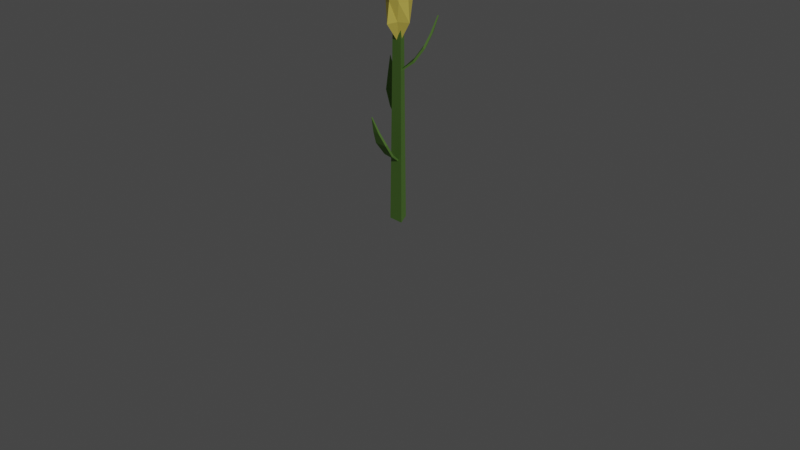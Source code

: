 # Source: corn.blend  (saved by Blender 2.90.8; exported with 4.5.12 LTS)
import bpy
from mathutils import Matrix  # noqa: F401  (used for matrix-valued properties, if any)

bpy.ops.wm.read_factory_settings(use_empty=True)
scene = bpy.context.scene
scene.name = 'Scene'

# ---- collections
col_collection = bpy.data.collections.new('Collection'); scene.collection.children.link(col_collection)
col_leafs = bpy.data.collections.new('leafs'); scene.collection.children.link(col_leafs)

# ---- materials (node trees are filled in below, after node groups)
mat_material_001 = bpy.data.materials.new('Material.001')
mat_material_001.use_transparent_shadow = False
mat_material = bpy.data.materials.new('Material')
mat_material.alpha_threshold = 0.0
mat_material.use_transparent_shadow = False
mat_material.line_color = (0.0, 0.0, 0.0, 1.0)

# ---- material node trees
mat_material_001.use_nodes = True; mat_material_001.node_tree.nodes.clear()
_N = mat_material_001.node_tree.nodes; _L = mat_material_001.node_tree.links
n0 = _N.new('ShaderNodeBsdfPrincipled'); n0.name = 'Principled BSDF'; n0.location = (10, 300)
n0.distribution = 'GGX'
n0.subsurface_method = 'BURLEY'
n0.inputs[0].default_value = (1.0, 0.8074, 0.1413, 1.0)
n0.inputs[2].default_value = 0.75
n0.inputs[3].default_value = 1.45
n0.inputs[27].default_value = (0.0, 0.0, 0.0, 1.0)
n0.inputs[28].default_value = 1.0
n1 = _N.new('ShaderNodeOutputMaterial'); n1.name = 'Material Output'; n1.location = (300, 300)
_L.new(n0.outputs[0], n1.inputs[0])
n1.is_active_output = True
mat_material.use_nodes = True; mat_material.node_tree.nodes.clear()
_N = mat_material.node_tree.nodes; _L = mat_material.node_tree.links
n0 = _N.new('ShaderNodeOutputMaterial'); n0.name = 'Material Output'; n0.location = (300, 300)
n1 = _N.new('ShaderNodeBsdfPrincipled'); n1.name = 'Principled BSDF'; n1.location = (10, 300)
n1.distribution = 'GGX'
n1.subsurface_method = 'BURLEY'
n1.inputs[0].default_value = (0.1486, 0.3108, 0.05571, 1.0)
n1.inputs[2].default_value = 0.75
n1.inputs[3].default_value = 1.45
n1.inputs[27].default_value = (0.0, 0.0, 0.0, 1.0)
n1.inputs[28].default_value = 1.0
_L.new(n1.outputs[0], n0.inputs[0])
n0.is_active_output = True

# ---- world
world_world = bpy.data.worlds.new('World'); scene.world = world_world
world_world.use_nodes = True; world_world.node_tree.nodes.clear()
_N = world_world.node_tree.nodes; _L = world_world.node_tree.links
n0 = _N.new('ShaderNodeOutputWorld'); n0.name = 'World Output'; n0.location = (300, 300)
n1 = _N.new('ShaderNodeBackground'); n1.name = 'Background'; n1.location = (10, 300)
n1.inputs[0].default_value = (0.05088, 0.05088, 0.05088, 1.0)
_L.new(n1.outputs[0], n0.inputs[0])
n0.is_active_output = True
world_world.color = (0.05088, 0.05088, 0.05088)
world_world.use_sun_shadow = False
world_world.sun_shadow_jitter_overblur = 0.0

# ---- cameras
cam_camera = bpy.data.cameras.new('Camera')
cam_camera.clip_end = 100.0
cam_camera.ortho_scale = 7.314

# ---- lights
light_sun = bpy.data.lights.new('Sun', 'SUN')
light_sun.transmission_factor = 0.0
light_sun.energy = 1.0
light_sun.shadow_soft_size = 0.125

# ---- meshes
me_cone = bpy.data.meshes.new('Cone')
me_cone.from_pydata([(-0.0001572, 1.153e-07, -0.5062), (4.752e-06, 0.1217, 0.3749), (0.08605, 0.08605, 0.3749), (0.1216, 2.331e-07, 0.3764), (0.08605, -0.08605, 0.3749), (4.741e-06, -0.1217, 0.3749), (-0.08604, -0.08605, 0.3749), (-0.1217, -1.639e-08, 0.3749), (-0.08604, 0.08605, 0.3749), (-0.0001572, 1.12e-07, 0.482), (0.0555, -0.076, -0.2703), (0.001568, -0.1554, -0.2871), (0.001568, 0.1456, -0.2759), (0.06749, 0.07734, -0.2815), (-0.06147, -0.06494, -0.2759), (-0.1489, 0.0006707, -0.2871), (-0.07999, 0.06212, -0.2776), (0.1411, 0.0006714, -0.2767), (-0.0886, 0.0886, -0.07925), (0.0886, 0.0886, -0.07925), (0.1254, 1.068e-07, -0.07944), (0.0886, -0.0886, -0.07925), (7.436e-09, -0.1253, -0.07925), (1.839e-08, 0.1253, -0.07925), (-0.0886, -0.0886, -0.07925), (-0.1253, 1.753e-09, -0.07925), (-0.09538, 0.09401, 0.1426), (0.08092, 0.1042, 0.1384), (0.08537, -0.09614, 0.1407), (0.1462, -0.001128, 0.1387), (0.00164, -0.1516, 0.1384), (0.00164, 0.1615, 0.1384), (-0.08484, -0.09208, 0.1342), (-0.1549, -0.005334, 0.1273)], [], [(29, 3, 4, 28), (28, 4, 5, 30), (30, 5, 6, 32), (31, 1, 2, 27), (32, 6, 7, 33), (33, 7, 8, 26), (7, 9, 8), (27, 2, 3, 29), (26, 8, 1, 31), (0, 11, 14), (1, 9, 2), (2, 9, 3), (8, 9, 1), (3, 9, 4), (4, 9, 5), (5, 9, 6), (6, 9, 7), (0, 12, 13), (0, 14, 15), (0, 15, 16), (0, 13, 17), (0, 16, 12), (0, 10, 11), (0, 17, 10), (16, 18, 23, 12), (13, 19, 20, 17), (15, 25, 18, 16), (14, 24, 25, 15), (12, 23, 19, 13), (11, 22, 24, 14), (10, 21, 22, 11), (17, 20, 21, 10), (18, 26, 31, 23), (19, 27, 29, 20), (25, 33, 26, 18), (24, 32, 33, 25), (23, 31, 27, 19), (22, 30, 32, 24), (21, 28, 30, 22), (20, 29, 28, 21)])
_uv = me_cone.uv_layers.new(name='UVMap')
_uv.uv.foreach_set('vector', [0.99, 0.25, 0.99, 0.25, 0.9197, 0.08029, 0.9197, 0.08029, 0.9197, 0.08029, 0.9197, 0.08029, 0.75, 0.01, 0.75, 0.01, 0.75, 0.01, 0.75, 0.01, 0.5803, 0.08029, 0.5803, 0.08029, 0.75, 0.49, 0.75, 0.49, 0.9197, 0.4197, 0.9197, 0.4197, 0.5803, 0.08029, 0.5803, 0.08029, 0.51, 0.25, 0.51, 0.25, 0.51, 0.25, 0.51, 0.25, 0.5803, 0.4197, 0.5803, 0.4197, 0.51, 0.25, 0.51, 0.25, 0.5803, 0.4197, 0.9197, 0.4197, 0.9197, 0.4197, 0.99, 0.25, 0.99, 0.25, 0.5803, 0.4197, 0.5803, 0.4197, 0.75, 0.49, 0.75, 0.49, 0.5803, 0.08029, 0.75, 0.01, 0.5803, 0.08029, 0.75, 0.49, 0.75, 0.49, 0.9197, 0.4197, 0.9197, 0.4197, 0.9197, 0.4197, 0.99, 0.25, 0.5803, 0.4197, 0.5803, 0.4197, 0.75, 0.49, 0.99, 0.25, 0.99, 0.25, 0.9197, 0.08029, 0.9197, 0.08029, 0.9197, 0.08029, 0.75, 0.01, 0.75, 0.01, 0.75, 0.01, 0.5803, 0.08029, 0.5803, 0.08029, 0.5803, 0.08029, 0.51, 0.25, 0.9197, 0.4197, 0.75, 0.49, 0.9197, 0.4197, 0.51, 0.25, 0.5803, 0.08029, 0.51, 0.25, 0.5803, 0.4197, 0.51, 0.25, 0.5803, 0.4197, 0.99, 0.25, 0.9197, 0.4197, 0.99, 0.25, 0.75, 0.49, 0.5803, 0.4197, 0.75, 0.49, 0.75, 0.01, 0.9197, 0.08029, 0.75, 0.01, 0.9197, 0.08029, 0.99, 0.25, 0.9197, 0.08029, 0.5803, 0.4197, 0.5803, 0.4197, 0.75, 0.49, 0.75, 0.49, 0.9197, 0.4197, 0.9197, 0.4197, 0.99, 0.25, 0.99, 0.25, 0.51, 0.25, 0.51, 0.25, 0.5803, 0.4197, 0.5803, 0.4197, 0.5803, 0.08029, 0.5803, 0.08029, 0.51, 0.25, 0.51, 0.25, 0.75, 0.49, 0.75, 0.49, 0.9197, 0.4197, 0.9197, 0.4197, 0.75, 0.01, 0.75, 0.01, 0.5803, 0.08029, 0.5803, 0.08029, 0.9197, 0.08029, 0.9197, 0.08029, 0.75, 0.01, 0.75, 0.01, 0.99, 0.25, 0.99, 0.25, 0.9197, 0.08029, 0.9197, 0.08029, 0.5803, 0.4197, 0.5803, 0.4197, 0.75, 0.49, 0.75, 0.49, 0.9197, 0.4197, 0.9197, 0.4197, 0.99, 0.25, 0.99, 0.25, 0.51, 0.25, 0.51, 0.25, 0.5803, 0.4197, 0.5803, 0.4197, 0.5803, 0.08029, 0.5803, 0.08029, 0.51, 0.25, 0.51, 0.25, 0.75, 0.49, 0.75, 0.49, 0.9197, 0.4197, 0.9197, 0.4197, 0.75, 0.01, 0.75, 0.01, 0.5803, 0.08029, 0.5803, 0.08029, 0.9197, 0.08029, 0.9197, 0.08029, 0.75, 0.01, 0.75, 0.01, 0.99, 0.25, 0.99, 0.25, 0.9197, 0.08029, 0.9197, 0.08029])
me_cone.materials.append(mat_material_001)
me_cone.use_remesh_fix_poles = True
me_cone.use_remesh_preserve_attributes = False
me_cone.use_mirror_vertex_groups = False
me_cone.update()
me_circle = bpy.data.meshes.new('Circle')
me_circle.from_pydata([(5.712e-10, 0.05974, 0.0), (-0.05173, -0.02987, 0.0), (0.05173, -0.02987, 0.0), (1.286e-09, 0.04046, 2.042), (-0.03504, -0.02023, 2.042), (0.03504, -0.02023, 2.042)], [], [(0, 3, 5, 2), (2, 5, 4, 1), (1, 4, 3, 0)])
_uv = me_circle.uv_layers.new(name='UVMap')
_uv.uv.foreach_set('vector', [0.0, 0.0, 0.0, 0.0, 0.0, 0.0, 0.0, 0.0, 0.0, 0.0, 0.0, 0.0, 0.0, 0.0, 0.0, 0.0, 0.0, 0.0, 0.0, 0.0, 0.0, 0.0, 0.0, 0.0])
me_circle.materials.append(mat_material)
me_circle.use_remesh_fix_poles = True
me_circle.use_remesh_preserve_attributes = False
me_circle.use_mirror_vertex_groups = False
me_circle.update()
me_grid_001 = bpy.data.meshes.new('Grid.001')
me_grid_001.from_pydata([(-0.03405, -1.797, 0.178), (0.1083, -1.797, 0.178), (0.2843, -0.9434, -0.1211), (0.3539, -0.09009, -0.1998), (-0.2472, -0.9434, -0.1211), (-0.3353, -0.09009, -0.1998), (0.1875, 0.6622, -0.1394), (-0.169, 0.6622, -0.1394), (0.01856, 1.549, 0.004641), (-0.03405, -1.814, 0.1135), (0.1083, -1.814, 0.1135), (0.2843, -0.966, -0.2305), (0.3539, -0.09009, -0.3158), (-0.2472, -0.966, -0.2305), (-0.3353, -0.09009, -0.3158), (0.1875, 0.6775, -0.2407), (-0.169, 0.6775, -0.2407), (0.01856, 1.566, -0.0537)], [], [(3, 5, 4, 2), (7, 5, 3, 6), (7, 6, 8), (9, 13, 11, 10), (0, 1, 2, 4), (13, 14, 12, 11), (16, 15, 12, 14), (16, 17, 15), (1, 0, 9, 10), (2, 1, 10, 11), (0, 4, 13, 9), (3, 2, 11, 12), (4, 5, 14, 13), (6, 3, 12, 15), (5, 7, 16, 14), (7, 8, 17, 16), (8, 6, 15, 17)])
_uv = me_grid_001.uv_layers.new(name='UVMap')
_uv.uv.foreach_set('vector', [1.0, 0.3527, -9.631e-09, 0.3667, 0.04684, -2.678e-09, 0.9342, 4.931e-09, 9.395e-09, 0.7047, -9.631e-09, 0.3667, 1.0, 0.3527, 1.0, 0.5783, 9.395e-09, 0.7047, 1.0, 0.5783, 0.0, 0.0, 0.3985, 8.214e-09, 0.04684, -2.678e-09, 0.9342, 4.931e-09, 0.6045, 0.0, 0.3985, 8.214e-09, 0.6045, 0.0, 0.9342, 4.931e-09, 0.04684, -2.678e-09, 0.04684, -2.678e-09, -9.631e-09, 0.3667, 1.0, 0.3527, 0.9342, 4.931e-09, 9.395e-09, 0.7047, 1.0, 0.5783, 1.0, 0.3527, -9.631e-09, 0.3667, 9.395e-09, 0.7047, 0.0, 0.0, 1.0, 0.5783, 0.6045, 0.0, 0.3985, 8.214e-09, 0.3985, 8.214e-09, 0.6045, 0.0, 0.9342, 4.931e-09, 0.6045, 0.0, 0.6045, 0.0, 0.9342, 4.931e-09, 0.3985, 8.214e-09, 0.04684, -2.678e-09, 0.04684, -2.678e-09, 0.3985, 8.214e-09, 1.0, 0.3527, 0.9342, 4.931e-09, 0.9342, 4.931e-09, 1.0, 0.3527, 0.04684, -2.678e-09, -9.631e-09, 0.3667, -9.631e-09, 0.3667, 0.04684, -2.678e-09, 1.0, 0.5783, 1.0, 0.3527, 1.0, 0.3527, 1.0, 0.5783, -9.631e-09, 0.3667, 9.395e-09, 0.7047, 9.395e-09, 0.7047, -9.631e-09, 0.3667, 9.395e-09, 0.7047, 0.0, 0.0, 0.0, 0.0, 9.395e-09, 0.7047, 0.0, 0.0, 1.0, 0.5783, 1.0, 0.5783, 0.0, 0.0])
me_grid_001.materials.append(mat_material)
me_grid_001.use_remesh_fix_poles = True
me_grid_001.use_remesh_preserve_attributes = False
me_grid_001.use_mirror_vertex_groups = False
me_grid_001.update()

# ---- objects
ob_camera = bpy.data.objects.new('Camera', cam_camera)
ob_sun = bpy.data.objects.new('Sun', light_sun)
ob_cone = bpy.data.objects.new('Cone', me_cone)
ob_circle = bpy.data.objects.new('Circle', me_circle)
ob_grid_032 = bpy.data.objects.new('Grid.032', me_grid_001)
ob_grid_033 = bpy.data.objects.new('Grid.033', me_grid_001)
ob_grid_034 = bpy.data.objects.new('Grid.034', me_grid_001)

# ---- transforms, parenting, visibility, modifiers, constraints
ob_camera.location = (7.359, -6.926, 4.958)
ob_camera.rotation_euler = (1.109, 0.0, 0.8149)
ob_camera.lock_rotations_4d = False
ob_camera.empty_display_type = 'ARROWS'
ob_camera.color = (0.0, 0.0, 0.0, 0.0)
ob_camera.display_type = 'WIRE'
ob_camera.lineart.crease_threshold = 0.0
ob_sun.location = (2.104, -3.287, 0.5731)
ob_sun.rotation_euler = (1.037, 0.262, 1.047)
ob_sun.lineart.crease_threshold = 0.0
ob_cone.location = (0.0, 0.0, 2.336)
ob_cone.lineart.crease_threshold = 0.0
ob_circle.location = (0.0, 0.0, 0.0)
ob_circle.scale = (1.558, 1.558, 1.0)
ob_circle.lineart.crease_threshold = 0.0
ob_grid_032.location = (-0.186, 0.1008, 1.345)
ob_grid_032.rotation_euler = (1.053, 1.929e-16, 1.05)
ob_grid_032.scale = (0.1974, 0.1974, 0.1974)
ob_grid_032.lineart.crease_threshold = 0.0
ob_grid_033.location = (0.01501, -0.2109, 0.9306)
ob_grid_033.rotation_euler = (1.053, 1.929e-16, 3.158)
ob_grid_033.scale = (0.1974, 0.1974, 0.1974)
ob_grid_033.lineart.crease_threshold = 0.0
ob_grid_034.location = (0.1721, 0.1234, 1.861)
ob_grid_034.rotation_euler = (1.053, 1.929e-16, 5.337)
ob_grid_034.scale = (0.1974, 0.1974, 0.1974)
ob_grid_034.lineart.crease_threshold = 0.0

# ---- collection membership
col_collection.objects.link(ob_camera)
col_collection.objects.link(ob_sun)
col_collection.objects.link(ob_cone)
col_collection.objects.link(ob_circle)
col_leafs.objects.link(ob_grid_032)
col_leafs.objects.link(ob_grid_033)
col_leafs.objects.link(ob_grid_034)

# ---- scene / render settings (as saved in the file)
scene.camera = ob_camera
scene.frame_start = 1; scene.frame_end = 250; scene.frame_set(1)
scene.render.engine = 'BLENDER_EEVEE_NEXT'
scene.cycles.use_denoising = False
scene.cycles.samples = 128
scene.cycles.sampling_pattern = 'TABULATED_SOBOL'
scene.cycles.use_adaptive_sampling = False
scene.cycles.use_light_tree = False
scene.view_settings.view_transform = 'Filmic'
bpy.context.view_layer.update()
